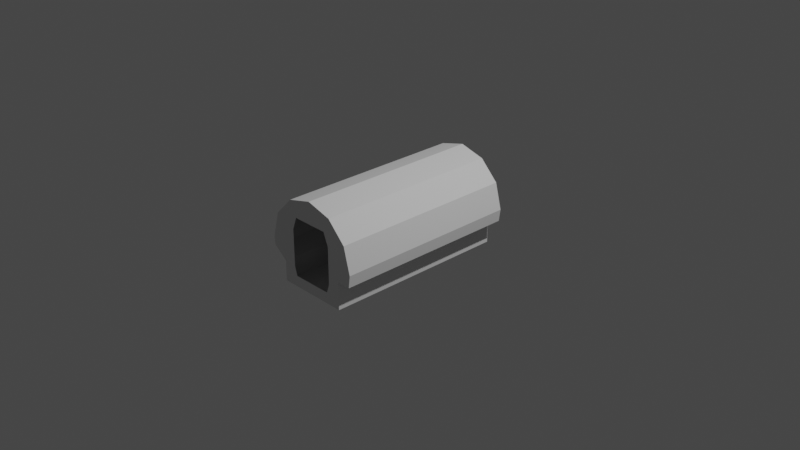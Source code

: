 # Source: mk1CrewCabin.blend  (saved by Blender 3.1.7; exported with 4.5.12 LTS)
import bpy
from mathutils import Matrix  # noqa: F401  (used for matrix-valued properties, if any)

bpy.ops.wm.read_factory_settings(use_empty=True)
scene = bpy.context.scene
scene.name = 'Scene'

# ---- collections
col_collection = bpy.data.collections.new('Collection'); scene.collection.children.link(col_collection)
col_collider_collider = bpy.data.collections.new('collider:collider')  # instanced only; not linked into the scene

# ---- world
world_world = bpy.data.worlds.new('World'); scene.world = world_world
world_world.use_nodes = True; world_world.node_tree.nodes.clear()
_N = world_world.node_tree.nodes; _L = world_world.node_tree.links
n0 = _N.new('ShaderNodeOutputWorld'); n0.name = 'World Output'; n0.location = (300, 300)
n1 = _N.new('ShaderNodeBackground'); n1.name = 'Background'; n1.location = (10, 300)
n1.inputs[0].default_value = (0.05088, 0.05088, 0.05088, 1.0)
_L.new(n1.outputs[0], n0.inputs[0])
n0.is_active_output = True
world_world.color = (0.05088, 0.05088, 0.05088)
world_world.use_sun_shadow = False
world_world.sun_shadow_jitter_overblur = 0.0

# ---- cameras
cam_camera = bpy.data.cameras.new('Camera')
cam_camera.clip_end = 100.0
cam_camera.ortho_scale = 7.314

# ---- lights
light_light = bpy.data.lights.new('Light', 'POINT')
light_light.transmission_factor = 0.0
light_light.energy = 1000.0
light_light.shadow_soft_size = 0.1
light_light.shadow_maximum_resolution = 0.006
light_light.use_absolute_resolution = True

# ---- meshes
me_circle = bpy.data.meshes.new('Circle')
me_circle.from_pydata([(0.0, 0.5628, -0.9031), (-0.2814, 0.4874, -0.9031), (-0.4874, 0.2814, -0.9031), (-0.5628, -6.408e-08, -0.9031), (-0.3977, -0.21, -0.9031), (-0.3977, -0.4327, -0.9031), (0.395, -0.4327, -0.9031), (0.395, -0.1336, -0.9031), (0.5628, -3.276e-08, -0.9031), (0.4874, 0.2814, -0.9031), (0.2814, 0.4874, -0.9031), (-0.5542, -0.0918, -0.9031), (0.5454, -0.1336, -0.9031), (-0.203, 0.3235, -0.9031), (-0.0002442, 0.3235, -0.9031), (-0.2545, 0.1859, -0.9031), (-0.2545, 0.1859, 1.152), (-0.2545, -0.2129, -0.9031), (-0.2255, -0.3128, -0.9031), (0.2232, -0.3128, 1.152), (0.2232, -0.3128, -0.9031), (0.2582, -0.2129, -0.9031), (0.2582, 0.1859, -0.9031), (-0.203, 0.3235, 1.152), (-0.0002441, 0.3235, 1.152), (0.2025, 0.3235, -0.9031), (-0.2255, -0.3128, 1.152), (0.2582, -0.2129, 1.152), (0.2582, 0.1859, 1.152), (0.4874, 0.2814, 1.152), (0.2025, 0.3235, 1.152), (-0.5628, -3.025e-08, 1.152), (-0.2814, 0.4874, 1.152), (3.397e-08, 0.5628, 1.152), (-0.4874, 0.2814, 1.152), (-0.5542, -0.0918, 1.152), (-0.3977, -0.4327, 1.152), (-0.3977, -0.21, 1.152), (0.395, -0.4327, 1.152), (0.395, -0.1336, 1.152), (0.5454, -0.1336, 1.152), (0.5628, 1.064e-09, 1.152), (0.2814, 0.4874, 1.152), (-0.2545, -0.2129, 1.152)], [], [(23, 32, 33, 24), (13, 14, 0, 1), (15, 13, 1, 2), (15, 2, 3), (17, 15, 3, 11), (18, 17, 4, 5), (20, 18, 5, 6), (21, 20, 6, 7), (22, 21, 7, 12), (22, 8, 9), (25, 22, 9, 10), (14, 25, 10, 0), (17, 11, 4), (22, 12, 8), (16, 34, 32, 23), (16, 31, 34), (43, 35, 31, 16), (26, 36, 37, 43), (19, 38, 36, 26), (27, 39, 38, 19), (28, 40, 39, 27), (28, 29, 41), (30, 42, 29, 28), (24, 33, 42, 30), (43, 37, 35), (28, 41, 40), (9, 29, 42, 10), (2, 34, 31, 3), (10, 42, 33, 0), (3, 31, 35, 11), (11, 35, 37, 4), (4, 37, 36, 5), (12, 40, 41, 8), (5, 36, 38, 6), (6, 38, 39, 7), (7, 39, 40, 12), (0, 33, 32, 1), (8, 41, 29, 9), (1, 32, 34, 2)])
_uv = me_circle.uv_layers.new(name='UVMap')
_uv.uv.foreach_set('vector', [0.0, 0.0, 0.0, 0.0, 0.0, 0.0, 0.0, 0.0, 0.0, 0.0, 0.0, 0.0, 0.0, 0.0, 0.0, 0.0, 0.0, 0.0, 0.0, 0.0, 0.0, 0.0, 0.0, 0.0, 0.0, 0.0, 0.0, 0.0, 0.0, 0.0, 0.0, 0.0, 0.0, 0.0, 0.0, 0.0, 0.0, 0.0, 0.0, 0.0, 0.0, 0.0, 0.0, 0.0, 0.0, 0.0, 0.0, 0.0, 0.0, 0.0, 0.0, 0.0, 0.0, 0.0, 0.0, 0.0, 0.0, 0.0, 0.0, 0.0, 0.0, 0.0, 0.0, 0.0, 0.0, 0.0, 0.0, 0.0, 0.0, 0.0, 0.0, 0.0, 0.0, 0.0, 0.0, 0.0, 0.0, 0.0, 0.0, 0.0, 0.0, 0.0, 0.0, 0.0, 0.0, 0.0, 0.0, 0.0, 0.0, 0.0, 0.0, 0.0, 0.0, 0.0, 0.0, 0.0, 0.0, 0.0, 0.0, 0.0, 0.0, 0.0, 0.0, 0.0, 0.0, 0.0, 0.0, 0.0, 0.0, 0.0, 0.0, 0.0, 0.0, 0.0, 0.0, 0.0, 0.0, 0.0, 0.0, 0.0, 0.0, 0.0, 0.0, 0.0, 0.0, 0.0, 0.0, 0.0, 0.0, 0.0, 0.0, 0.0, 0.0, 0.0, 0.0, 0.0, 0.0, 0.0, 0.0, 0.0, 0.0, 0.0, 0.0, 0.0, 0.0, 0.0, 0.0, 0.0, 0.0, 0.0, 0.0, 0.0, 0.0, 0.0, 0.0, 0.0, 0.0, 0.0, 0.0, 0.0, 0.0, 0.0, 0.0, 0.0, 0.0, 0.0, 0.0, 0.0, 0.0, 0.0, 0.0, 0.0, 0.0, 0.0, 0.0, 0.0, 0.0, 0.0, 0.0, 0.0, 0.0, 0.0, 0.0, 0.0, 0.0, 0.0, 0.0, 0.0, 0.0, 0.0, 0.0, 0.0, 0.0, 0.0, 0.0, 0.0, 0.0, 0.0, 0.0, 0.0, 0.0, 0.0, 0.0, 0.0, 0.0, 0.0, 0.0, 0.0, 0.0, 0.0, 0.0, 0.0, 0.0, 0.0, 0.0, 0.0, 0.0, 0.0, 0.0, 0.0, 0.0, 0.0, 0.0, 0.0, 0.0, 0.0, 0.0, 0.0, 0.0, 0.0, 0.0, 0.0, 0.0, 0.0, 0.0, 0.0, 0.0, 0.0, 0.0, 0.0, 0.0, 0.0, 0.0, 0.0, 0.0, 0.0, 0.0, 0.0, 0.0, 0.0, 0.0, 0.0, 0.0, 0.0, 0.0, 0.0, 0.0, 0.0, 0.0, 0.0, 0.0, 0.0, 0.0, 0.0, 0.0, 0.0, 0.0, 0.0, 0.0, 0.0, 0.0, 0.0, 0.0, 0.0, 0.0, 0.0, 0.0, 0.0, 0.0, 0.0, 0.0, 0.0, 0.0, 0.0, 0.0, 0.0, 0.0, 0.0, 0.0, 0.0, 0.0, 0.0, 0.0, 0.0, 0.0, 0.0])
me_circle.use_remesh_fix_poles = True
me_circle.use_remesh_preserve_attributes = False
me_circle.update()
me_collider = bpy.data.meshes.new('collider')
me_collider.from_pydata([(0.0375, -0.1562, -0.1625), (0.0375, -0.1562, -0.1375), (0.0375, 0.1562, -0.1375), (0.0375, 0.1562, -0.1625), (0.3977, 0.1562, -0.1625), (0.3977, 0.1562, -0.1375), (0.3977, -0.1562, -0.1375), (0.3977, -0.1562, -0.1625)], [(0, 1), (1, 2), (2, 3), (3, 4), (4, 5), (5, 6), (6, 7), (7, 0), (6, 1), (5, 2), (7, 4), (3, 0)], [])
me_collider.use_remesh_fix_poles = True
me_collider.use_remesh_preserve_attributes = False
me_collider.update()

# ---- objects
ob_light = bpy.data.objects.new('Light', light_light)
ob_camera = bpy.data.objects.new('Camera', cam_camera)
ob_cabin = bpy.data.objects.new('Cabin', None)
ob_shellcollider = bpy.data.objects.new('shellCollider', me_circle)
ob_table = bpy.data.objects.new('table', None)
ob_mesh_collider = bpy.data.objects.new('mesh:collider', me_collider)

# ---- transforms, parenting, visibility, modifiers, constraints
ob_light.location = (4.076, 1.005, 5.904)
ob_light.rotation_euler = (0.6503, 0.05522, 1.866)
ob_light.lock_rotations_4d = False
ob_light.empty_display_type = 'ARROWS'
ob_light.color = (0.0, 0.0, 0.0, 0.0)
ob_light.lineart.crease_threshold = 0.0
ob_camera.location = (7.359, -6.926, 4.958)
ob_camera.rotation_euler = (1.109, -4.651e-08, 0.8149)
ob_camera.lock_rotations_4d = False
ob_camera.empty_display_type = 'ARROWS'
ob_camera.color = (0.0, 0.0, 0.0, 0.0)
ob_camera.display_type = 'WIRE'
ob_camera.lineart.crease_threshold = 0.0
ob_cabin.location = (0.0, 0.0, 0.0)
ob_cabin.rotation_mode = 'QUATERNION'
ob_cabin.rotation_quaternion = (1.0, 0.0, 0.0, 0.0)
ob_shellcollider.parent = ob_cabin
ob_shellcollider.location = (0.0, 0.0, 0.0)
ob_shellcollider.rotation_euler = (1.571, -0.0, 0.0)
ob_table.parent = ob_cabin
ob_table.location = (0.0, 0.0, 0.0)
ob_table.empty_display_type = 'ARROWS'
ob_table.empty_display_size = 0.3
ob_table.instance_type = 'COLLECTION'
ob_mesh_collider.location = (0.0, 0.0, 0.0)
ob_table.instance_collection = col_collider_collider

# ---- collection membership
col_collection.objects.link(ob_light)
col_collection.objects.link(ob_camera)
col_collection.objects.link(ob_cabin)
col_collection.objects.link(ob_shellcollider)
col_collection.objects.link(ob_table)
col_collider_collider.objects.link(ob_mesh_collider)

# ---- scene / render settings (as saved in the file)
scene.camera = ob_camera
scene.frame_start = 1; scene.frame_end = 250; scene.frame_set(1)
scene.render.engine = 'BLENDER_EEVEE_NEXT'
scene.cycles.sampling_pattern = 'TABULATED_SOBOL'
scene.cycles.use_light_tree = False
scene.view_settings.view_transform = 'Filmic'
bpy.context.view_layer.update()
